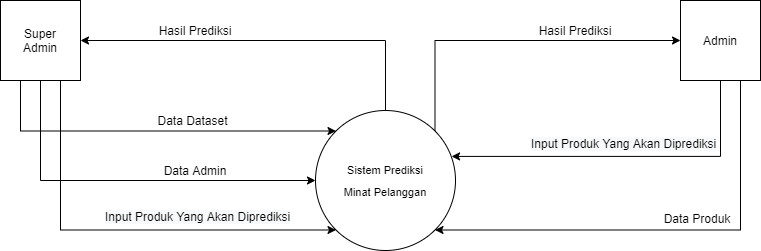

The diagram above was exported from draw.io. Its source (the exported page's mxGraphModel, read from the mxfile embedded in the PNG):
<mxGraphModel dx="1164" dy="628" grid="1" gridSize="10" guides="1" tooltips="1" connect="1" arrows="1" fold="1" page="1" pageScale="1" pageWidth="850" pageHeight="1100" math="0" shadow="0">
  <root>
    <mxCell id="0" />
    <mxCell id="1" parent="0" />
    <mxCell id="O3yT5H24v4CV2LDQXfLE-17" style="edgeStyle=orthogonalEdgeStyle;rounded=0;orthogonalLoop=1;jettySize=auto;html=1;exitX=0.5;exitY=0;exitDx=0;exitDy=0;entryX=1;entryY=0.5;entryDx=0;entryDy=0;" parent="1" source="O3yT5H24v4CV2LDQXfLE-1" target="O3yT5H24v4CV2LDQXfLE-3" edge="1">
      <mxGeometry relative="1" as="geometry" />
    </mxCell>
    <mxCell id="O3yT5H24v4CV2LDQXfLE-19" style="edgeStyle=orthogonalEdgeStyle;rounded=0;orthogonalLoop=1;jettySize=auto;html=1;exitX=1;exitY=0;exitDx=0;exitDy=0;entryX=0;entryY=0.5;entryDx=0;entryDy=0;" parent="1" source="O3yT5H24v4CV2LDQXfLE-1" target="O3yT5H24v4CV2LDQXfLE-2" edge="1">
      <mxGeometry relative="1" as="geometry">
        <Array as="points">
          <mxPoint x="475" y="80" />
        </Array>
      </mxGeometry>
    </mxCell>
    <mxCell id="O3yT5H24v4CV2LDQXfLE-1" value="&lt;h3 style=&quot;line-height: 150%&quot;&gt;&lt;span style=&quot;line-height: 150% ; font-weight: normal&quot;&gt;&lt;font style=&quot;font-size: 11px&quot;&gt;Sistem Prediksi&lt;br&gt;Minat Pelanggan&lt;/font&gt;&lt;/span&gt;&lt;/h3&gt;&lt;p class=&quot;MsoNormal&quot; align=&quot;center&quot; style=&quot;line-height: 150%&quot;&gt;&lt;/p&gt;" style="ellipse;whiteSpace=wrap;html=1;aspect=fixed;" parent="1" vertex="1">
      <mxGeometry x="355" y="150" width="140" height="140" as="geometry" />
    </mxCell>
    <mxCell id="O3yT5H24v4CV2LDQXfLE-15" style="edgeStyle=orthogonalEdgeStyle;rounded=0;orthogonalLoop=1;jettySize=auto;html=1;exitX=0.75;exitY=1;exitDx=0;exitDy=0;entryX=1;entryY=1;entryDx=0;entryDy=0;" parent="1" source="O3yT5H24v4CV2LDQXfLE-2" target="O3yT5H24v4CV2LDQXfLE-1" edge="1">
      <mxGeometry relative="1" as="geometry">
        <Array as="points">
          <mxPoint x="780" y="270" />
        </Array>
      </mxGeometry>
    </mxCell>
    <mxCell id="_0hlphvWWAHJHonpSiL--1" style="edgeStyle=orthogonalEdgeStyle;rounded=0;orthogonalLoop=1;jettySize=auto;html=1;entryX=0.972;entryY=0.328;entryDx=0;entryDy=0;entryPerimeter=0;" edge="1" parent="1" source="O3yT5H24v4CV2LDQXfLE-2" target="O3yT5H24v4CV2LDQXfLE-1">
      <mxGeometry relative="1" as="geometry">
        <Array as="points">
          <mxPoint x="760" y="196" />
        </Array>
      </mxGeometry>
    </mxCell>
    <mxCell id="O3yT5H24v4CV2LDQXfLE-2" value="Admin" style="whiteSpace=wrap;html=1;aspect=fixed;" parent="1" vertex="1">
      <mxGeometry x="720" y="40" width="80" height="80" as="geometry" />
    </mxCell>
    <mxCell id="O3yT5H24v4CV2LDQXfLE-6" style="edgeStyle=orthogonalEdgeStyle;rounded=0;orthogonalLoop=1;jettySize=auto;html=1;exitX=0.5;exitY=1;exitDx=0;exitDy=0;entryX=0;entryY=0.5;entryDx=0;entryDy=0;" parent="1" source="O3yT5H24v4CV2LDQXfLE-3" target="O3yT5H24v4CV2LDQXfLE-1" edge="1">
      <mxGeometry relative="1" as="geometry" />
    </mxCell>
    <mxCell id="O3yT5H24v4CV2LDQXfLE-11" style="edgeStyle=orthogonalEdgeStyle;rounded=0;orthogonalLoop=1;jettySize=auto;html=1;exitX=0.25;exitY=1;exitDx=0;exitDy=0;entryX=0;entryY=0;entryDx=0;entryDy=0;" parent="1" source="O3yT5H24v4CV2LDQXfLE-3" target="O3yT5H24v4CV2LDQXfLE-1" edge="1">
      <mxGeometry relative="1" as="geometry">
        <Array as="points">
          <mxPoint x="60" y="171" />
        </Array>
      </mxGeometry>
    </mxCell>
    <mxCell id="_0hlphvWWAHJHonpSiL--3" style="edgeStyle=orthogonalEdgeStyle;rounded=0;orthogonalLoop=1;jettySize=auto;html=1;exitX=0.75;exitY=1;exitDx=0;exitDy=0;entryX=0;entryY=1;entryDx=0;entryDy=0;" edge="1" parent="1" source="O3yT5H24v4CV2LDQXfLE-3" target="O3yT5H24v4CV2LDQXfLE-1">
      <mxGeometry relative="1" as="geometry">
        <Array as="points">
          <mxPoint x="100" y="269" />
        </Array>
      </mxGeometry>
    </mxCell>
    <mxCell id="O3yT5H24v4CV2LDQXfLE-3" value="Super&lt;br&gt;Admin" style="whiteSpace=wrap;html=1;aspect=fixed;" parent="1" vertex="1">
      <mxGeometry x="40" y="40" width="80" height="80" as="geometry" />
    </mxCell>
    <mxCell id="O3yT5H24v4CV2LDQXfLE-9" value="Data Admin" style="text;html=1;strokeColor=none;fillColor=none;align=center;verticalAlign=middle;whiteSpace=wrap;rounded=0;" parent="1" vertex="1">
      <mxGeometry x="190" y="200" width="90" height="20" as="geometry" />
    </mxCell>
    <mxCell id="O3yT5H24v4CV2LDQXfLE-12" value="Data Dataset" style="text;html=1;strokeColor=none;fillColor=none;align=center;verticalAlign=middle;whiteSpace=wrap;rounded=0;" parent="1" vertex="1">
      <mxGeometry x="190" y="150" width="85" height="20" as="geometry" />
    </mxCell>
    <mxCell id="O3yT5H24v4CV2LDQXfLE-16" value="Data Produk" style="text;html=1;strokeColor=none;fillColor=none;align=center;verticalAlign=middle;whiteSpace=wrap;rounded=0;" parent="1" vertex="1">
      <mxGeometry x="697" y="248" width="80" height="20" as="geometry" />
    </mxCell>
    <mxCell id="O3yT5H24v4CV2LDQXfLE-18" value="Hasil Prediksi" style="text;html=1;strokeColor=none;fillColor=none;align=center;verticalAlign=middle;whiteSpace=wrap;rounded=0;" parent="1" vertex="1">
      <mxGeometry x="141.25" y="60" width="187.5" height="20" as="geometry" />
    </mxCell>
    <mxCell id="O3yT5H24v4CV2LDQXfLE-20" value="Hasil Prediksi" style="text;html=1;strokeColor=none;fillColor=none;align=center;verticalAlign=middle;whiteSpace=wrap;rounded=0;" parent="1" vertex="1">
      <mxGeometry x="521.25" y="60" width="187.5" height="20" as="geometry" />
    </mxCell>
    <mxCell id="_0hlphvWWAHJHonpSiL--2" value="&lt;span style=&quot;color: rgb(0, 0, 0); font-family: helvetica; font-size: 12px; font-style: normal; font-weight: 400; letter-spacing: normal; text-align: center; text-indent: 0px; text-transform: none; word-spacing: 0px; background-color: rgb(248, 249, 250); display: inline; float: none;&quot;&gt;Input Produk Yang Akan Diprediksi&lt;/span&gt;" style="text;whiteSpace=wrap;html=1;" vertex="1" parent="1">
      <mxGeometry x="569" y="170" width="210" height="30" as="geometry" />
    </mxCell>
    <mxCell id="_0hlphvWWAHJHonpSiL--4" value="&lt;span style=&quot;color: rgb(0, 0, 0); font-family: helvetica; font-size: 12px; font-style: normal; font-weight: 400; letter-spacing: normal; text-align: center; text-indent: 0px; text-transform: none; word-spacing: 0px; background-color: rgb(248, 249, 250); display: inline; float: none;&quot;&gt;Input Produk Yang Akan Diprediksi&lt;/span&gt;" style="text;whiteSpace=wrap;html=1;" vertex="1" parent="1">
      <mxGeometry x="143.25" y="243" width="210" height="30" as="geometry" />
    </mxCell>
  </root>
</mxGraphModel>